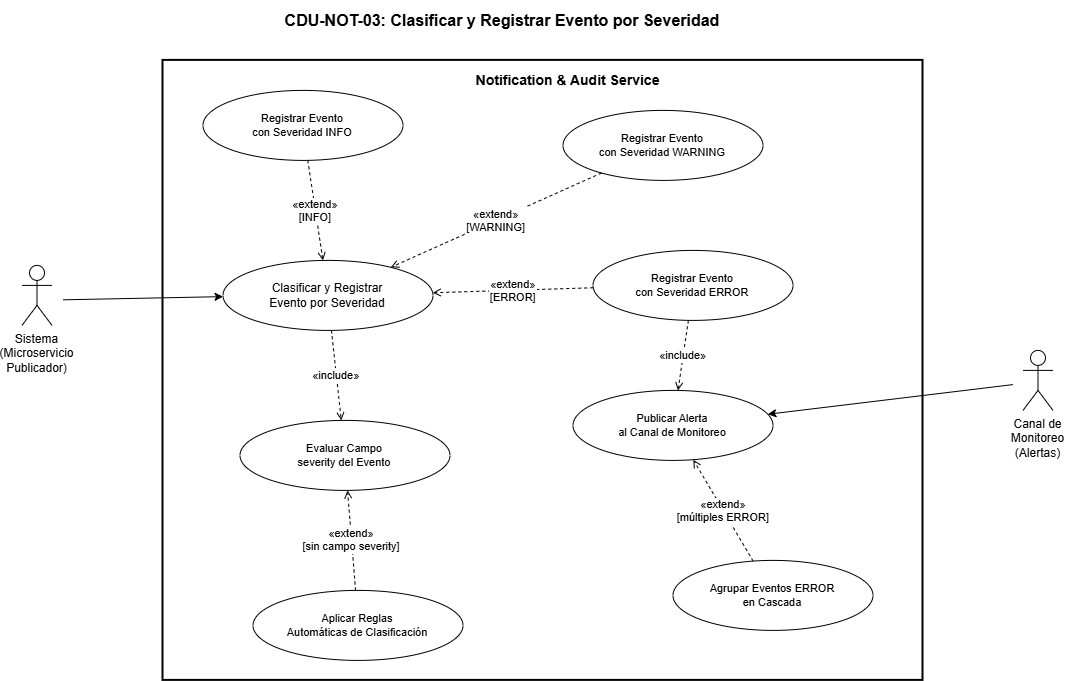

The diagram above was exported from draw.io. Its source (the exported page's mxGraphModel, read from the mxfile embedded in the PNG):
<mxGraphModel dx="1358" dy="694" grid="1" gridSize="10" guides="1" tooltips="1" connect="1" arrows="1" fold="1" page="1" pageScale="1" pageWidth="827" pageHeight="1169" math="0" shadow="0">
  <root>
    <mxCell id="0" />
    <mxCell id="1" parent="0" />
    <mxCell id="b-1y1bJDf-YdWlZzhMvC-1" parent="1" style="text;html=1;strokeColor=none;fillColor=none;align=center;verticalAlign=middle;whiteSpace=wrap;rounded=0;fontSize=16;fontStyle=1;" value="CDU-NOT-03: Clasificar y Registrar Evento por Severidad" vertex="1">
      <mxGeometry height="40" width="800" x="480" y="30" as="geometry" />
    </mxCell>
    <mxCell id="b-1y1bJDf-YdWlZzhMvC-2" parent="1" style="rounded=0;whiteSpace=wrap;html=1;fillColor=none;strokeColor=#000000;strokeWidth=2;verticalAlign=top;" value="" vertex="1">
      <mxGeometry height="620" width="760" x="540" y="90" as="geometry" />
    </mxCell>
    <mxCell id="b-1y1bJDf-YdWlZzhMvC-3" parent="1" style="text;html=1;strokeColor=none;fillColor=none;align=center;verticalAlign=top;fontSize=14;fontStyle=1;" value="Notification &amp; Audit Service" vertex="1">
      <mxGeometry height="30" width="250" x="820" y="95" as="geometry" />
    </mxCell>
    <mxCell id="b-1y1bJDf-YdWlZzhMvC-6" parent="1" style="ellipse;whiteSpace=wrap;html=1;fontSize=12;" value="Clasificar y Registrar&#10;Evento por Severidad" vertex="1">
      <mxGeometry height="70" width="210" x="600" y="290" as="geometry" />
    </mxCell>
    <mxCell id="b-1y1bJDf-YdWlZzhMvC-7" parent="1" style="ellipse;whiteSpace=wrap;html=1;fontSize=11;" value="Evaluar Campo&#10;severity del Evento" vertex="1">
      <mxGeometry height="70" width="210" x="617" y="450" as="geometry" />
    </mxCell>
    <mxCell id="b-1y1bJDf-YdWlZzhMvC-8" parent="1" style="ellipse;whiteSpace=wrap;html=1;fontSize=11;" value="Aplicar Reglas&#10;Automáticas de Clasificación" vertex="1">
      <mxGeometry height="70" width="210" x="630" y="620" as="geometry" />
    </mxCell>
    <mxCell id="b-1y1bJDf-YdWlZzhMvC-9" parent="1" style="ellipse;whiteSpace=wrap;html=1;fontSize=11;" value="Registrar Evento&#10;con Severidad INFO" vertex="1">
      <mxGeometry height="70" width="200" x="580" y="120" as="geometry" />
    </mxCell>
    <mxCell id="b-1y1bJDf-YdWlZzhMvC-10" parent="1" style="ellipse;whiteSpace=wrap;html=1;fontSize=11;" value="Registrar Evento&#10;con Severidad WARNING" vertex="1">
      <mxGeometry height="70" width="200" x="940" y="140" as="geometry" />
    </mxCell>
    <mxCell id="b-1y1bJDf-YdWlZzhMvC-11" parent="1" style="ellipse;whiteSpace=wrap;html=1;fontSize=11;" value="Registrar Evento&#10;con Severidad ERROR" vertex="1">
      <mxGeometry height="70" width="200" x="970" y="280" as="geometry" />
    </mxCell>
    <mxCell id="b-1y1bJDf-YdWlZzhMvC-12" parent="1" style="ellipse;whiteSpace=wrap;html=1;fontSize=11;" value="Publicar Alerta&#10;al Canal de Monitoreo" vertex="1">
      <mxGeometry height="70" width="200" x="950" y="420" as="geometry" />
    </mxCell>
    <mxCell id="b-1y1bJDf-YdWlZzhMvC-13" parent="1" style="ellipse;whiteSpace=wrap;html=1;fontSize=11;" value="Agrupar Eventos ERROR&#10;en Cascada" vertex="1">
      <mxGeometry height="70" width="200" x="1050" y="590" as="geometry" />
    </mxCell>
    <mxCell id="b-1y1bJDf-YdWlZzhMvC-14" edge="1" parent="1" target="b-1y1bJDf-YdWlZzhMvC-6">
      <mxGeometry relative="1" as="geometry">
        <mxPoint x="440" y="329.41666666666663" as="sourcePoint" />
      </mxGeometry>
    </mxCell>
    <mxCell id="b-1y1bJDf-YdWlZzhMvC-15" edge="1" parent="1" target="b-1y1bJDf-YdWlZzhMvC-12">
      <mxGeometry relative="1" as="geometry">
        <mxPoint x="1390" y="414.20000000000005" as="sourcePoint" />
      </mxGeometry>
    </mxCell>
    <mxCell id="b-1y1bJDf-YdWlZzhMvC-16" edge="1" parent="1" source="b-1y1bJDf-YdWlZzhMvC-6" style="dashed=1;endArrow=open;endFill=0;" target="b-1y1bJDf-YdWlZzhMvC-7" value="«include»">
      <mxGeometry relative="1" as="geometry" />
    </mxCell>
    <mxCell id="b-1y1bJDf-YdWlZzhMvC-17" edge="1" parent="1" source="b-1y1bJDf-YdWlZzhMvC-8" style="dashed=1;endArrow=open;endFill=0;" target="b-1y1bJDf-YdWlZzhMvC-7" value="«extend»&#10;[sin campo severity]">
      <mxGeometry relative="1" as="geometry" />
    </mxCell>
    <mxCell id="b-1y1bJDf-YdWlZzhMvC-18" edge="1" parent="1" source="b-1y1bJDf-YdWlZzhMvC-9" style="dashed=1;endArrow=open;endFill=0;" target="b-1y1bJDf-YdWlZzhMvC-6" value="«extend»&#10;[INFO]">
      <mxGeometry relative="1" as="geometry" />
    </mxCell>
    <mxCell id="b-1y1bJDf-YdWlZzhMvC-19" edge="1" parent="1" source="b-1y1bJDf-YdWlZzhMvC-10" style="dashed=1;endArrow=open;endFill=0;" target="b-1y1bJDf-YdWlZzhMvC-6" value="«extend»&#10;[WARNING]">
      <mxGeometry relative="1" as="geometry" />
    </mxCell>
    <mxCell id="b-1y1bJDf-YdWlZzhMvC-20" edge="1" parent="1" source="b-1y1bJDf-YdWlZzhMvC-11" style="dashed=1;endArrow=open;endFill=0;" target="b-1y1bJDf-YdWlZzhMvC-6" value="«extend»&#10;[ERROR]">
      <mxGeometry relative="1" as="geometry" />
    </mxCell>
    <mxCell id="b-1y1bJDf-YdWlZzhMvC-21" edge="1" parent="1" source="b-1y1bJDf-YdWlZzhMvC-11" style="dashed=1;endArrow=open;endFill=0;" target="b-1y1bJDf-YdWlZzhMvC-12" value="«include»">
      <mxGeometry relative="1" as="geometry" />
    </mxCell>
    <mxCell id="b-1y1bJDf-YdWlZzhMvC-22" edge="1" parent="1" source="b-1y1bJDf-YdWlZzhMvC-13" style="dashed=1;endArrow=open;endFill=0;" target="b-1y1bJDf-YdWlZzhMvC-12" value="«extend»&#10;[múltiples ERROR]">
      <mxGeometry relative="1" as="geometry" />
    </mxCell>
    <mxCell id="b-1y1bJDf-YdWlZzhMvC-23" parent="1" style="shape=umlActor;verticalLabelPosition=bottom;verticalAlign=top;html=1;outlineConnect=0;" value="&lt;span style=&quot;white-space: normal;&quot;&gt;Sistema&lt;/span&gt;&lt;br style=&quot;white-space: normal;&quot;&gt;&lt;span style=&quot;white-space: normal;&quot;&gt;(Microservicio&lt;/span&gt;&lt;br style=&quot;white-space: normal;&quot;&gt;&lt;span style=&quot;white-space: normal;&quot;&gt;Publicador)&lt;/span&gt;" vertex="1">
      <mxGeometry height="60" width="30" x="399" y="295" as="geometry" />
    </mxCell>
    <mxCell id="b-1y1bJDf-YdWlZzhMvC-24" parent="1" style="shape=umlActor;verticalLabelPosition=bottom;verticalAlign=top;html=1;outlineConnect=0;" value="&lt;span style=&quot;white-space: normal;&quot;&gt;Canal de&lt;/span&gt;&lt;br style=&quot;white-space: normal;&quot;&gt;&lt;span style=&quot;white-space: normal;&quot;&gt;Monitoreo&lt;/span&gt;&lt;br style=&quot;white-space: normal;&quot;&gt;&lt;span style=&quot;white-space: normal;&quot;&gt;(Alertas)&lt;/span&gt;" vertex="1">
      <mxGeometry height="60" width="30" x="1400" y="380" as="geometry" />
    </mxCell>
  </root>
</mxGraphModel>